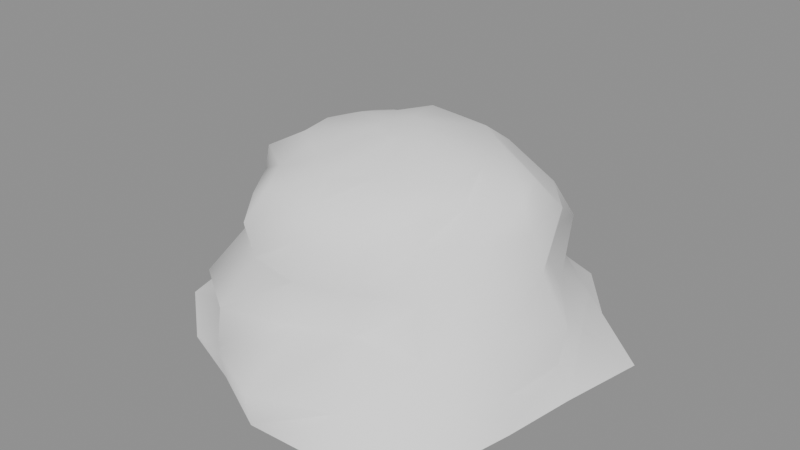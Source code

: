 # Source: karst_peak.blend  (saved by Blender 5.2.45; exported with 4.5.12 LTS)
import bpy
from mathutils import Matrix  # noqa: F401  (used for matrix-valued properties, if any)

bpy.ops.wm.read_factory_settings(use_empty=True)
scene = bpy.context.scene
scene.name = 'Scene'

# ---- materials (node trees are filled in below, after node groups)
mat_vk_vcol = bpy.data.materials.new('VK_vcol')
mat_vk_vcol.diffuse_color = (1.0, 1.0, 1.0, 1.0)

# ---- material node trees
mat_vk_vcol.use_nodes = True; mat_vk_vcol.node_tree.nodes.clear()
_N = mat_vk_vcol.node_tree.nodes; _L = mat_vk_vcol.node_tree.links
n0 = _N.new('ShaderNodeBsdfPrincipled'); n0.name = 'Principled BSDF'; n0.location = (-200, 100)
n0.inputs[0].default_value = (1.0, 1.0, 1.0, 1.0)
n0.inputs[2].default_value = 0.9
n0.inputs[10].default_value = 0.005
n1 = _N.new('ShaderNodeOutputMaterial'); n1.name = 'Material Output'; n1.location = (200, 100)
_L.new(n0.outputs[0], n1.inputs[0])
n1.is_active_output = True

# ---- meshes
me_karst = bpy.data.meshes.new('Karst')
me_karst.from_pydata([(0.9025, 0.0, 0.0), (0.9864, 0.4086, 0.0), (0.6721, 0.6721, 0.0), (0.4123, 0.9953, 0.0), (6.521e-17, 1.065, 0.0), (-0.3846, 0.9286, 0.0), (-0.7076, 0.7076, 0.0), (-0.7957, 0.3296, 0.0), (-1.09, 1.335e-16, 0.0), (-0.9886, -0.4095, 0.0), (-0.6713, -0.6713, 0.0), (-0.3326, -0.803, 0.0), (-1.779e-16, -0.9682, 0.0), (0.3948, -0.9531, 0.0), (0.758, -0.758, 0.0), (0.8457, -0.3503, 0.0), (0.8393, 0.0, 0.15), (0.7634, 0.3162, 0.15), (0.6117, 0.6117, 0.15), (0.3102, 0.7489, 0.15), (5.968e-17, 0.9747, 0.15), (-0.3146, 0.7594, 0.15), (-0.6345, 0.6345, 0.15), (-0.7214, 0.2988, 0.15), (-0.9468, 1.16e-16, 0.15), (-0.7313, -0.3029, 0.15), (-0.552, -0.552, 0.15), (-0.3422, -0.8262, 0.15), (-1.81e-16, -0.9854, 0.15), (0.3505, -0.8462, 0.15), (0.6686, -0.6686, 0.15), (0.8084, -0.3349, 0.15), (0.8689, 0.0, 0.35), (0.6592, 0.2731, 0.35), (0.4719, 0.4719, 0.35), (0.3007, 0.726, 0.35), (4.713e-17, 0.7697, 0.35), (-0.2697, 0.651, 0.35), (-0.4806, 0.4806, 0.35), (-0.728, 0.3016, 0.35), (-0.7144, 8.748e-17, 0.35), (-0.6399, -0.2651, 0.35), (-0.6146, -0.6146, 0.35), (-0.3324, -0.8024, 0.35), (-1.278e-16, -0.6958, 0.35), (0.2545, -0.6143, 0.35), (0.5786, -0.5786, 0.35), (0.7044, -0.2918, 0.35), (0.736, 0.0, 0.55), (0.5582, 0.2312, 0.55), (0.544, 0.544, 0.55), (0.2809, 0.6781, 0.55), (4.669e-17, 0.7625, 0.55), (-0.2309, 0.5575, 0.55), (-0.4917, 0.4917, 0.55), (-0.6961, 0.2883, 0.55), (-0.6041, 7.398e-17, 0.55), (-0.6673, -0.2764, 0.55), (-0.4928, -0.4928, 0.55), (-0.2684, -0.6479, 0.55), (-1.283e-16, -0.6986, 0.55), (0.2572, -0.621, 0.55), (0.5246, -0.5246, 0.55), (0.6267, -0.2596, 0.55), (0.6709, 0.0, 0.72), (0.6468, 0.2679, 0.72), (0.4726, 0.4726, 0.72), (0.2339, 0.5647, 0.72), (4.403e-17, 0.7191, 0.72), (-0.2817, 0.6802, 0.72), (-0.4271, 0.4271, 0.72), (-0.5491, 0.2275, 0.72), (-0.6136, 7.515e-17, 0.72), (-0.6012, -0.249, 0.72), (-0.4603, -0.4603, 0.72), (-0.2825, -0.6819, 0.72), (-1.259e-16, -0.6852, 0.72), (0.254, -0.6133, 0.72), (0.4231, -0.4231, 0.72), (0.5979, -0.2477, 0.72), (0.6307, 0.0, 0.84), (0.5352, 0.2217, 0.84), (0.3509, 0.3509, 0.84), (0.2062, 0.4979, 0.84), (3.057e-17, 0.4993, 0.84), (-0.2209, 0.5333, 0.84), (-0.4506, 0.4506, 0.84), (-0.5781, 0.2395, 0.84), (-0.498, 6.099e-17, 0.84), (-0.5806, -0.2405, 0.84), (-0.3785, -0.3785, 0.84), (-0.2438, -0.5886, 0.84), (-1.013e-16, -0.5515, 0.84), (0.2327, -0.5618, 0.84), (0.4065, -0.4065, 0.84), (0.4787, -0.1983, 0.84), (0.4141, 0.0, 0.93), (0.4207, 0.1743, 0.93), (0.2877, 0.2877, 0.93), (0.1591, 0.384, 0.93), (2.488e-17, 0.4063, 0.93), (-0.1775, 0.4285, 0.93), (-0.2678, 0.2678, 0.93), (-0.3792, 0.1571, 0.93), (-0.4456, 5.457e-17, 0.93), (-0.4174, -0.1729, 0.93), (-0.2826, -0.2826, 0.93), (-0.1496, -0.3611, 0.93), (-8.394e-17, -0.457, 0.93), (0.1448, -0.3495, 0.93), (0.3253, -0.3253, 0.93), (0.4246, -0.1759, 0.93), (0.1021, 0.0, 1.0), (0.1019, 0.04222, 1.0), (0.0765, 0.0765, 1.0), (0.04215, 0.1018, 1.0), (7.478e-18, 0.1221, 1.0), (-0.04863, 0.1174, 1.0), (-0.08293, 0.08293, 1.0), (-0.09832, 0.04073, 1.0), (-0.1039, 1.273e-17, 1.0), (-0.1024, -0.04241, 1.0), (-0.07926, -0.07926, 1.0), (-0.04076, -0.0984, 1.0), (-1.957e-17, -0.1065, 1.0), (0.04625, -0.1116, 1.0), (0.08207, -0.08207, 1.0), (0.1136, -0.04706, 1.0)], [], [(0, 1, 17, 16), (1, 2, 18, 17), (2, 3, 19, 18), (3, 4, 20, 19), (4, 5, 21, 20), (5, 6, 22, 21), (6, 7, 23, 22), (7, 8, 24, 23), (8, 9, 25, 24), (9, 10, 26, 25), (10, 11, 27, 26), (11, 12, 28, 27), (12, 13, 29, 28), (13, 14, 30, 29), (14, 15, 31, 30), (15, 0, 16, 31), (16, 17, 33, 32), (17, 18, 34, 33), (18, 19, 35, 34), (19, 20, 36, 35), (20, 21, 37, 36), (21, 22, 38, 37), (22, 23, 39, 38), (23, 24, 40, 39), (24, 25, 41, 40), (25, 26, 42, 41), (26, 27, 43, 42), (27, 28, 44, 43), (28, 29, 45, 44), (29, 30, 46, 45), (30, 31, 47, 46), (31, 16, 32, 47), (32, 33, 49, 48), (33, 34, 50, 49), (34, 35, 51, 50), (35, 36, 52, 51), (36, 37, 53, 52), (37, 38, 54, 53), (38, 39, 55, 54), (39, 40, 56, 55), (40, 41, 57, 56), (41, 42, 58, 57), (42, 43, 59, 58), (43, 44, 60, 59), (44, 45, 61, 60), (45, 46, 62, 61), (46, 47, 63, 62), (47, 32, 48, 63), (48, 49, 65, 64), (49, 50, 66, 65), (50, 51, 67, 66), (51, 52, 68, 67), (52, 53, 69, 68), (53, 54, 70, 69), (54, 55, 71, 70), (55, 56, 72, 71), (56, 57, 73, 72), (57, 58, 74, 73), (58, 59, 75, 74), (59, 60, 76, 75), (60, 61, 77, 76), (61, 62, 78, 77), (62, 63, 79, 78), (63, 48, 64, 79), (64, 65, 81, 80), (65, 66, 82, 81), (66, 67, 83, 82), (67, 68, 84, 83), (68, 69, 85, 84), (69, 70, 86, 85), (70, 71, 87, 86), (71, 72, 88, 87), (72, 73, 89, 88), (73, 74, 90, 89), (74, 75, 91, 90), (75, 76, 92, 91), (76, 77, 93, 92), (77, 78, 94, 93), (78, 79, 95, 94), (79, 64, 80, 95), (80, 81, 97, 96), (81, 82, 98, 97), (82, 83, 99, 98), (83, 84, 100, 99), (84, 85, 101, 100), (85, 86, 102, 101), (86, 87, 103, 102), (87, 88, 104, 103), (88, 89, 105, 104), (89, 90, 106, 105), (90, 91, 107, 106), (91, 92, 108, 107), (92, 93, 109, 108), (93, 94, 110, 109), (94, 95, 111, 110), (95, 80, 96, 111), (96, 97, 113, 112), (97, 98, 114, 113), (98, 99, 115, 114), (99, 100, 116, 115), (100, 101, 117, 116), (101, 102, 118, 117), (102, 103, 119, 118), (103, 104, 120, 119), (104, 105, 121, 120), (105, 106, 122, 121), (106, 107, 123, 122), (107, 108, 124, 123), (108, 109, 125, 124), (109, 110, 126, 125), (110, 111, 127, 126), (111, 96, 112, 127), (112, 113, 114, 115, 116, 117, 118, 119, 120, 121, 122, 123, 124, 125, 126, 127)])
me_karst.polygons.foreach_set('use_smooth', [True] * 113)
_k = set([(68, 69), (86, 87)])
me_karst.attributes.new('sharp_edge', 'BOOLEAN', 'EDGE').data.foreach_set('value', [ (min(e.vertices), max(e.vertices)) in _k for e in me_karst.edges])
_uv = me_karst.uv_layers.new(name='Float2')
_uv.uv.foreach_set('vector', [0.0, 0.0, 0.4086, 0.0, 0.3162, 0.15, 0.0, 0.15, 0.9864, 0.4086, 0.6721, 0.6721, 0.6117, 0.6117, 0.7634, 0.3162, 0.6721, 0.6721, 0.4123, 0.9953, 0.3102, 0.7489, 0.6117, 0.6117, 0.4123, 0.9953, 6.521e-17, 1.065, 5.968e-17, 0.9747, 0.3102, 0.7489, 6.521e-17, 0.0, -0.3846, 0.0, -0.3146, 0.15, 5.968e-17, 0.15, -0.3846, 0.9286, -0.7076, 0.7076, -0.6345, 0.6345, -0.3146, 0.7594, 0.7076, 0.0, 0.3296, 0.0, 0.2988, 0.15, 0.6345, 0.15, 0.3296, 0.0, 1.335e-16, 0.0, 1.16e-16, 0.15, 0.2988, 0.15, -1.09, 1.335e-16, -0.9886, -0.4095, -0.7313, -0.3029, -0.9468, 1.16e-16, -0.9886, -0.4095, -0.6713, -0.6713, -0.552, -0.552, -0.7313, -0.3029, -0.6713, 0.0, -0.3326, 0.0, -0.3422, 0.15, -0.552, 0.15, -0.3326, 0.0, -1.779e-16, 0.0, -1.81e-16, 0.15, -0.3422, 0.15, -1.779e-16, 0.0, 0.3948, 0.0, 0.3505, 0.15, -1.81e-16, 0.15, 0.3948, 0.0, 0.758, 0.0, 0.6686, 0.15, 0.3505, 0.15, -0.758, 0.0, -0.3503, 0.0, -0.3349, 0.15, -0.6686, 0.15, -0.3503, 0.0, 0.0, 0.0, 0.0, 0.15, -0.3349, 0.15, 0.0, 0.15, 0.3162, 0.15, 0.2731, 0.35, 0.0, 0.35, 0.3162, 0.15, 0.6117, 0.15, 0.4719, 0.35, 0.2731, 0.35, 0.6117, 0.15, 0.3102, 0.15, 0.3007, 0.35, 0.4719, 0.35, 0.3102, 0.15, 5.968e-17, 0.15, 4.713e-17, 0.35, 0.3007, 0.35, 5.968e-17, 0.15, -0.3146, 0.15, -0.2697, 0.35, 4.713e-17, 0.35, -0.3146, 0.15, -0.6345, 0.15, -0.4806, 0.35, -0.2697, 0.35, 0.6345, 0.15, 0.2988, 0.15, 0.3016, 0.35, 0.4806, 0.35, 0.2988, 0.15, 1.16e-16, 0.15, 8.748e-17, 0.35, 0.3016, 0.35, 1.16e-16, 0.15, -0.3029, 0.15, -0.2651, 0.35, 8.748e-17, 0.35, -0.3029, 0.15, -0.552, 0.15, -0.6146, 0.35, -0.2651, 0.35, -0.552, 0.15, -0.3422, 0.15, -0.3324, 0.35, -0.6146, 0.35, -0.3422, 0.15, -1.81e-16, 0.15, -1.278e-16, 0.35, -0.3324, 0.35, -1.81e-16, -0.9854, 0.3505, -0.8462, 0.2545, -0.6143, -1.278e-16, -0.6958, 0.3505, 0.15, 0.6686, 0.15, 0.5786, 0.35, 0.2545, 0.35, -0.6686, 0.15, -0.3349, 0.15, -0.2918, 0.35, -0.5786, 0.35, -0.3349, 0.15, 0.0, 0.15, 0.0, 0.35, -0.2918, 0.35, 0.0, 0.35, 0.2731, 0.35, 0.2312, 0.55, 0.0, 0.55, 0.2731, 0.35, 0.4719, 0.35, 0.544, 0.55, 0.2312, 0.55, 0.4719, 0.35, 0.3007, 0.35, 0.2809, 0.55, 0.544, 0.55, 0.3007, 0.35, 4.713e-17, 0.35, 4.669e-17, 0.55, 0.2809, 0.55, 4.713e-17, 0.35, -0.2697, 0.35, -0.2309, 0.55, 4.669e-17, 0.55, -0.2697, 0.35, -0.4806, 0.35, -0.4917, 0.55, -0.2309, 0.55, -0.4806, 0.35, -0.728, 0.35, -0.6961, 0.55, -0.4917, 0.55, 0.3016, 0.35, 8.748e-17, 0.35, 7.398e-17, 0.55, 0.2883, 0.55, 8.748e-17, 0.35, -0.2651, 0.35, -0.2764, 0.55, 7.398e-17, 0.55, -0.2651, 0.35, -0.6146, 0.35, -0.4928, 0.55, -0.2764, 0.55, -0.6146, -0.6146, -0.3324, -0.8024, -0.2684, -0.6479, -0.4928, -0.4928, -0.3324, 0.35, -1.278e-16, 0.35, -1.283e-16, 0.55, -0.2684, 0.55, -1.278e-16, 0.35, 0.2545, 0.35, 0.2572, 0.55, -1.283e-16, 0.55, 0.2545, 0.35, 0.5786, 0.35, 0.5246, 0.55, 0.2572, 0.55, -0.5786, 0.35, -0.2918, 0.35, -0.2596, 0.55, -0.5246, 0.55, -0.2918, 0.35, 0.0, 0.35, 0.0, 0.55, -0.2596, 0.55, 0.0, 0.55, 0.2312, 0.55, 0.2679, 0.72, 0.0, 0.72, 0.2312, 0.55, 0.544, 0.55, 0.4726, 0.72, 0.2679, 0.72, 0.544, 0.55, 0.2809, 0.55, 0.2339, 0.72, 0.4726, 0.72, 0.2809, 0.55, 4.669e-17, 0.55, 4.403e-17, 0.72, 0.2339, 0.72, 4.669e-17, 0.55, -0.2309, 0.55, -0.2817, 0.72, 4.403e-17, 0.72, -0.2309, 0.55, -0.4917, 0.55, -0.4271, 0.72, -0.2817, 0.72, 0.4917, 0.55, 0.2883, 0.55, 0.2275, 0.72, 0.4271, 0.72, 0.2883, 0.55, 7.398e-17, 0.55, 7.515e-17, 0.72, 0.2275, 0.72, 7.398e-17, 0.55, -0.2764, 0.55, -0.249, 0.72, 7.515e-17, 0.72, -0.2764, 0.55, -0.4928, 0.55, -0.4603, 0.72, -0.249, 0.72, -0.4928, 0.55, -0.2684, 0.55, -0.2825, 0.72, -0.4603, 0.72, -0.2684, 0.55, -1.283e-16, 0.55, -1.259e-16, 0.72, -0.2825, 0.72, -1.283e-16, 0.55, 0.2572, 0.55, 0.254, 0.72, -1.259e-16, 0.72, 0.2572, 0.55, 0.5246, 0.55, 0.4231, 0.72, 0.254, 0.72, -0.5246, 0.55, -0.2596, 0.55, -0.2477, 0.72, -0.4231, 0.72, -0.2596, 0.55, 0.0, 0.55, 0.0, 0.72, -0.2477, 0.72, 0.0, 0.72, 0.2679, 0.72, 0.2217, 0.84, 0.0, 0.84, 0.6468, 0.2679, 0.4726, 0.4726, 0.3509, 0.3509, 0.5352, 0.2217, 0.4726, 0.4726, 0.2339, 0.5647, 0.2062, 0.4979, 0.3509, 0.3509, 0.2339, 0.5647, 4.403e-17, 0.7191, 3.057e-17, 0.4993, 0.2062, 0.4979, 4.403e-17, 0.7191, -0.2817, 0.6802, -0.2209, 0.5333, 3.057e-17, 0.4993, -0.2817, 0.72, -0.4271, 0.72, -0.4506, 0.84, -0.2209, 0.84, 0.4271, 0.72, 0.2275, 0.72, 0.2395, 0.84, 0.4506, 0.84, 0.2275, 0.72, 7.515e-17, 0.72, 6.099e-17, 0.84, 0.2395, 0.84, 7.515e-17, 0.72, -0.249, 0.72, -0.2405, 0.84, 6.099e-17, 0.84, -0.249, 0.72, -0.4603, 0.72, -0.3785, 0.84, -0.2405, 0.84, -0.4603, -0.4603, -0.2825, -0.6819, -0.2438, -0.5886, -0.3785, -0.3785, -0.2825, 0.72, -1.259e-16, 0.72, -1.013e-16, 0.84, -0.2438, 0.84, -1.259e-16, 0.72, 0.254, 0.72, 0.2327, 0.84, -1.013e-16, 0.84, -0.6133, 0.72, -0.4231, 0.72, -0.4065, 0.84, -0.5618, 0.84, -0.4231, 0.72, -0.2477, 0.72, -0.1983, 0.84, -0.4065, 0.84, -0.2477, 0.72, 0.0, 0.72, 0.0, 0.84, -0.1983, 0.84, 0.6307, 0.0, 0.5352, 0.2217, 0.4207, 0.1743, 0.4141, 0.0, 0.5352, 0.2217, 0.3509, 0.3509, 0.2877, 0.2877, 0.4207, 0.1743, 0.3509, 0.3509, 0.2062, 0.4979, 0.1591, 0.384, 0.2877, 0.2877, 0.2062, 0.4979, 3.057e-17, 0.4993, 2.488e-17, 0.4063, 0.1591, 0.384, 3.057e-17, 0.4993, -0.2209, 0.5333, -0.1775, 0.4285, 2.488e-17, 0.4063, -0.2209, 0.5333, -0.4506, 0.4506, -0.2678, 0.2678, -0.1775, 0.4285, -0.4506, 0.4506, -0.5781, 0.2395, -0.3792, 0.1571, -0.2678, 0.2678, -0.5781, 0.2395, -0.498, 6.099e-17, -0.4456, 5.457e-17, -0.3792, 0.1571, -0.498, 6.099e-17, -0.5806, -0.2405, -0.4174, -0.1729, -0.4456, 5.457e-17, -0.5806, -0.2405, -0.3785, -0.3785, -0.2826, -0.2826, -0.4174, -0.1729, -0.3785, -0.3785, -0.2438, -0.5886, -0.1496, -0.3611, -0.2826, -0.2826, -0.2438, -0.5886, -1.013e-16, -0.5515, -8.394e-17, -0.457, -0.1496, -0.3611, -1.013e-16, -0.5515, 0.2327, -0.5618, 0.1448, -0.3495, -8.394e-17, -0.457, 0.2327, -0.5618, 0.4065, -0.4065, 0.3253, -0.3253, 0.1448, -0.3495, 0.4065, -0.4065, 0.4787, -0.1983, 0.4246, -0.1759, 0.3253, -0.3253, 0.4787, -0.1983, 0.6307, 0.0, 0.4141, 0.0, 0.4246, -0.1759, 0.4141, 0.0, 0.4207, 0.1743, 0.1019, 0.04222, 0.1021, 0.0, 0.4207, 0.1743, 0.2877, 0.2877, 0.0765, 0.0765, 0.1019, 0.04222, 0.2877, 0.2877, 0.1591, 0.384, 0.04215, 0.1018, 0.0765, 0.0765, 0.1591, 0.384, 2.488e-17, 0.4063, 7.478e-18, 0.1221, 0.04215, 0.1018, 2.488e-17, 0.4063, -0.1775, 0.4285, -0.04863, 0.1174, 7.478e-18, 0.1221, -0.1775, 0.4285, -0.2678, 0.2678, -0.08293, 0.08293, -0.04863, 0.1174, -0.2678, 0.2678, -0.3792, 0.1571, -0.09832, 0.04073, -0.08293, 0.08293, -0.3792, 0.1571, -0.4456, 5.457e-17, -0.1039, 1.273e-17, -0.09832, 0.04073, -0.4456, 5.457e-17, -0.4174, -0.1729, -0.1024, -0.04241, -0.1039, 1.273e-17, -0.4174, -0.1729, -0.2826, -0.2826, -0.07926, -0.07926, -0.1024, -0.04241, -0.2826, -0.2826, -0.1496, -0.3611, -0.04076, -0.0984, -0.07926, -0.07926, -0.1496, -0.3611, -8.394e-17, -0.457, -1.957e-17, -0.1065, -0.04076, -0.0984, -8.394e-17, -0.457, 0.1448, -0.3495, 0.04625, -0.1116, -1.957e-17, -0.1065, 0.1448, -0.3495, 0.3253, -0.3253, 0.08207, -0.08207, 0.04625, -0.1116, 0.3253, -0.3253, 0.4246, -0.1759, 0.1136, -0.04706, 0.08207, -0.08207, 0.4246, -0.1759, 0.4141, 0.0, 0.1021, 0.0, 0.1136, -0.04706, 0.1021, 0.0, 0.1019, 0.04222, 0.0765, 0.0765, 0.04215, 0.1018, 7.478e-18, 0.1221, -0.04863, 0.1174, -0.08293, 0.08293, -0.09832, 0.04073, -0.1039, 1.273e-17, -0.1024, -0.04241, -0.07926, -0.07926, -0.04076, -0.0984, -1.957e-17, -0.1065, 0.04625, -0.1116, 0.08207, -0.08207, 0.1136, -0.04706])
_ca = me_karst.color_attributes.new('Color', 'FLOAT_COLOR', 'CORNER')
_ca.data.foreach_set('color', [0.498, 0.5176, 0.4627, 1.0, 0.498, 0.5176, 0.4627, 1.0, 0.5514, 0.5593, 0.4959, 1.0, 0.5557, 0.5627, 0.4986, 1.0, 0.498, 0.5176, 0.4627, 1.0, 0.498, 0.5176, 0.4627, 1.0, 0.5467, 0.5556, 0.4929, 1.0, 0.5514, 0.5593, 0.4959, 1.0, 0.498, 0.5176, 0.4627, 1.0, 0.498, 0.5176, 0.4627, 1.0, 0.5559, 0.5628, 0.4987, 1.0, 0.5467, 0.5556, 0.4929, 1.0, 0.498, 0.5176, 0.4627, 1.0, 0.498, 0.5176, 0.4627, 1.0, 0.5527, 0.5603, 0.4967, 1.0, 0.5559, 0.5628, 0.4987, 1.0, 0.498, 0.5176, 0.4627, 1.0, 0.498, 0.5176, 0.4627, 1.0, 0.5533, 0.5608, 0.4971, 1.0, 0.5527, 0.5603, 0.4967, 1.0, 0.498, 0.5176, 0.4627, 1.0, 0.498, 0.5176, 0.4627, 1.0, 0.5425, 0.5523, 0.4903, 1.0, 0.5533, 0.5608, 0.4971, 1.0, 0.498, 0.5176, 0.4627, 1.0, 0.498, 0.5176, 0.4627, 1.0, 0.5556, 0.5626, 0.4986, 1.0, 0.5425, 0.5523, 0.4903, 1.0, 0.498, 0.5176, 0.4627, 1.0, 0.498, 0.5176, 0.4627, 1.0, 0.5437, 0.5532, 0.491, 1.0, 0.5556, 0.5626, 0.4986, 1.0, 0.498, 0.5176, 0.4627, 1.0, 0.498, 0.5176, 0.4627, 1.0, 0.5446, 0.5539, 0.4916, 1.0, 0.5437, 0.5532, 0.491, 1.0, 0.498, 0.5176, 0.4627, 1.0, 0.498, 0.5176, 0.4627, 1.0, 0.5453, 0.5545, 0.492, 1.0, 0.5446, 0.5539, 0.4916, 1.0, 0.498, 0.5176, 0.4627, 1.0, 0.498, 0.5176, 0.4627, 1.0, 0.5455, 0.5546, 0.4922, 1.0, 0.5453, 0.5545, 0.492, 1.0, 0.498, 0.5176, 0.4627, 1.0, 0.498, 0.5176, 0.4627, 1.0, 0.5452, 0.5544, 0.492, 1.0, 0.5455, 0.5546, 0.4922, 1.0, 0.498, 0.5176, 0.4627, 1.0, 0.498, 0.5176, 0.4627, 1.0, 0.5466, 0.5555, 0.4929, 1.0, 0.5452, 0.5544, 0.492, 1.0, 0.498, 0.5176, 0.4627, 1.0, 0.498, 0.5176, 0.4627, 1.0, 0.5558, 0.5628, 0.4987, 1.0, 0.5466, 0.5555, 0.4929, 1.0, 0.498, 0.5176, 0.4627, 1.0, 0.498, 0.5176, 0.4627, 1.0, 0.5424, 0.5522, 0.4902, 1.0, 0.5558, 0.5628, 0.4987, 1.0, 0.498, 0.5176, 0.4627, 1.0, 0.498, 0.5176, 0.4627, 1.0, 0.5557, 0.5627, 0.4986, 1.0, 0.5424, 0.5522, 0.4902, 1.0, 0.5557, 0.5627, 0.4986, 1.0, 0.5514, 0.5593, 0.4959, 1.0, 0.6229, 0.6168, 0.5423, 1.0, 0.6229, 0.6168, 0.5423, 1.0, 0.5514, 0.5593, 0.4959, 1.0, 0.5467, 0.5556, 0.4929, 1.0, 0.6223, 0.6163, 0.5419, 1.0, 0.6229, 0.6168, 0.5423, 1.0, 0.5467, 0.5556, 0.4929, 1.0, 0.5559, 0.5628, 0.4987, 1.0, 0.6229, 0.6168, 0.5423, 1.0, 0.6223, 0.6163, 0.5419, 1.0, 0.5559, 0.5628, 0.4987, 1.0, 0.5527, 0.5603, 0.4967, 1.0, 0.598, 0.5966, 0.5259, 1.0, 0.6229, 0.6168, 0.5423, 1.0, 0.5527, 0.5603, 0.4967, 1.0, 0.5533, 0.5608, 0.4971, 1.0, 0.6208, 0.6151, 0.5409, 1.0, 0.598, 0.5966, 0.5259, 1.0, 0.5533, 0.5608, 0.4971, 1.0, 0.5425, 0.5523, 0.4903, 1.0, 0.5974, 0.5961, 0.5255, 1.0, 0.6208, 0.6151, 0.5409, 1.0, 0.5425, 0.5523, 0.4903, 1.0, 0.5556, 0.5626, 0.4986, 1.0, 0.6224, 0.6164, 0.542, 1.0, 0.5974, 0.5961, 0.5255, 1.0, 0.5556, 0.5626, 0.4986, 1.0, 0.5437, 0.5532, 0.491, 1.0, 0.607, 0.6039, 0.5318, 1.0, 0.6224, 0.6164, 0.542, 1.0, 0.5437, 0.5532, 0.491, 1.0, 0.5446, 0.5539, 0.4916, 1.0, 0.5952, 0.5943, 0.5241, 1.0, 0.607, 0.6039, 0.5318, 1.0, 0.5446, 0.5539, 0.4916, 1.0, 0.5453, 0.5545, 0.492, 1.0, 0.6146, 0.6101, 0.5368, 1.0, 0.5952, 0.5943, 0.5241, 1.0, 0.5453, 0.5545, 0.492, 1.0, 0.5455, 0.5546, 0.4922, 1.0, 0.5987, 0.5972, 0.5264, 1.0, 0.6146, 0.6101, 0.5368, 1.0, 0.5455, 0.5546, 0.4922, 1.0, 0.5452, 0.5544, 0.492, 1.0, 0.6228, 0.6167, 0.5422, 1.0, 0.5987, 0.5972, 0.5264, 1.0, 0.5452, 0.5544, 0.492, 1.0, 0.5466, 0.5555, 0.4929, 1.0, 0.5962, 0.5951, 0.5247, 1.0, 0.6228, 0.6167, 0.5422, 1.0, 0.5466, 0.5555, 0.4929, 1.0, 0.5558, 0.5628, 0.4987, 1.0, 0.6218, 0.6159, 0.5415, 1.0, 0.5962, 0.5951, 0.5247, 1.0, 0.5558, 0.5628, 0.4987, 1.0, 0.5424, 0.5522, 0.4902, 1.0, 0.596, 0.595, 0.5246, 1.0, 0.6218, 0.6159, 0.5415, 1.0, 0.5424, 0.5522, 0.4902, 1.0, 0.5557, 0.5627, 0.4986, 1.0, 0.6229, 0.6168, 0.5423, 1.0, 0.596, 0.595, 0.5246, 1.0, 0.6229, 0.6168, 0.5423, 1.0, 0.6229, 0.6168, 0.5423, 1.0, 0.6692, 0.6549, 0.5732, 1.0, 0.6688, 0.6546, 0.573, 1.0, 0.6229, 0.6168, 0.5423, 1.0, 0.6223, 0.6163, 0.5419, 1.0, 0.2431, 0.4784, 0.298, 1.0, 0.6692, 0.6549, 0.5732, 1.0, 0.6223, 0.6163, 0.5419, 1.0, 0.6229, 0.6168, 0.5423, 1.0, 0.6786, 0.6627, 0.5796, 1.0, 0.2431, 0.4784, 0.298, 1.0, 0.6229, 0.6168, 0.5423, 1.0, 0.598, 0.5966, 0.5259, 1.0, 0.6459, 0.6357, 0.5576, 1.0, 0.6786, 0.6627, 0.5796, 1.0, 0.598, 0.5966, 0.5259, 1.0, 0.6208, 0.6151, 0.5409, 1.0, 0.6811, 0.6648, 0.5813, 1.0, 0.6459, 0.6357, 0.5576, 1.0, 0.6208, 0.6151, 0.5409, 1.0, 0.5974, 0.5961, 0.5255, 1.0, 0.6455, 0.6353, 0.5573, 1.0, 0.6811, 0.6648, 0.5813, 1.0, 0.5974, 0.5961, 0.5255, 1.0, 0.6224, 0.6164, 0.542, 1.0, 0.6797, 0.6636, 0.5804, 1.0, 0.6455, 0.6353, 0.5573, 1.0, 0.6224, 0.6164, 0.542, 1.0, 0.607, 0.6039, 0.5318, 1.0, 0.6769, 0.6613, 0.5785, 1.0, 0.6797, 0.6636, 0.5804, 1.0, 0.607, 0.6039, 0.5318, 1.0, 0.5952, 0.5943, 0.5241, 1.0, 0.6421, 0.6326, 0.5551, 1.0, 0.6769, 0.6613, 0.5785, 1.0, 0.5952, 0.5943, 0.5241, 1.0, 0.6146, 0.6101, 0.5368, 1.0, 0.6421, 0.6325, 0.555, 1.0, 0.6421, 0.6326, 0.5551, 1.0, 0.6146, 0.6101, 0.5368, 1.0, 0.5987, 0.5972, 0.5264, 1.0, 0.6498, 0.6389, 0.5602, 1.0, 0.6421, 0.6325, 0.555, 1.0, 0.5987, 0.5972, 0.5264, 1.0, 0.6228, 0.6167, 0.5422, 1.0, 0.6814, 0.6651, 0.5815, 1.0, 0.6498, 0.6389, 0.5602, 1.0, 0.6228, 0.6167, 0.5422, 1.0, 0.5962, 0.5951, 0.5247, 1.0, 0.6442, 0.6343, 0.5564, 1.0, 0.6814, 0.6651, 0.5815, 1.0, 0.5962, 0.5951, 0.5247, 1.0, 0.6218, 0.6159, 0.5415, 1.0, 0.6792, 0.6632, 0.58, 1.0, 0.6442, 0.6343, 0.5564, 1.0, 0.6218, 0.6159, 0.5415, 1.0, 0.596, 0.595, 0.5246, 1.0, 0.6496, 0.6387, 0.5601, 1.0, 0.6792, 0.6632, 0.58, 1.0, 0.596, 0.595, 0.5246, 1.0, 0.6229, 0.6168, 0.5423, 1.0, 0.6688, 0.6546, 0.573, 1.0, 0.6496, 0.6387, 0.5601, 1.0, 0.6688, 0.6546, 0.573, 1.0, 0.6692, 0.6549, 0.5732, 1.0, 0.316, 0.5377, 0.3157, 1.0, 0.316, 0.5377, 0.3157, 1.0, 0.6692, 0.6549, 0.5732, 1.0, 0.2431, 0.4784, 0.298, 1.0, 0.316, 0.5377, 0.3157, 1.0, 0.316, 0.5377, 0.3157, 1.0, 0.2431, 0.4784, 0.298, 1.0, 0.6786, 0.6627, 0.5796, 1.0, 0.316, 0.5377, 0.3157, 1.0, 0.316, 0.5377, 0.3157, 1.0, 0.6786, 0.6627, 0.5796, 1.0, 0.6459, 0.6357, 0.5576, 1.0, 0.316, 0.5377, 0.3157, 1.0, 0.316, 0.5377, 0.3157, 1.0, 0.6459, 0.6357, 0.5576, 1.0, 0.6811, 0.6648, 0.5813, 1.0, 0.316, 0.5377, 0.3157, 1.0, 0.316, 0.5377, 0.3157, 1.0, 0.6811, 0.6648, 0.5813, 1.0, 0.6455, 0.6353, 0.5573, 1.0, 0.316, 0.5377, 0.3157, 1.0, 0.316, 0.5377, 0.3157, 1.0, 0.6455, 0.6353, 0.5573, 1.0, 0.6797, 0.6636, 0.5804, 1.0, 0.316, 0.5377, 0.3157, 1.0, 0.316, 0.5377, 0.3157, 1.0, 0.6797, 0.6636, 0.5804, 1.0, 0.6769, 0.6613, 0.5785, 1.0, 0.316, 0.5377, 0.3157, 1.0, 0.316, 0.5377, 0.3157, 1.0, 0.6769, 0.6613, 0.5785, 1.0, 0.6421, 0.6326, 0.5551, 1.0, 0.316, 0.5377, 0.3157, 1.0, 0.316, 0.5377, 0.3157, 1.0, 0.6421, 0.6326, 0.5551, 1.0, 0.6421, 0.6325, 0.555, 1.0, 0.316, 0.5377, 0.3157, 1.0, 0.316, 0.5377, 0.3157, 1.0, 0.6421, 0.6325, 0.555, 1.0, 0.6498, 0.6389, 0.5602, 1.0, 0.316, 0.5377, 0.3157, 1.0, 0.316, 0.5377, 0.3157, 1.0, 0.6498, 0.6389, 0.5602, 1.0, 0.6814, 0.6651, 0.5815, 1.0, 0.316, 0.5377, 0.3157, 1.0, 0.316, 0.5377, 0.3157, 1.0, 0.6814, 0.6651, 0.5815, 1.0, 0.6442, 0.6343, 0.5564, 1.0, 0.316, 0.5377, 0.3157, 1.0, 0.316, 0.5377, 0.3157, 1.0, 0.6442, 0.6343, 0.5564, 1.0, 0.6792, 0.6632, 0.58, 1.0, 0.316, 0.5377, 0.3157, 1.0, 0.316, 0.5377, 0.3157, 1.0, 0.6792, 0.6632, 0.58, 1.0, 0.6496, 0.6387, 0.5601, 1.0, 0.316, 0.5377, 0.3157, 1.0, 0.316, 0.5377, 0.3157, 1.0, 0.6496, 0.6387, 0.5601, 1.0, 0.6688, 0.6546, 0.573, 1.0, 0.316, 0.5377, 0.3157, 1.0, 0.316, 0.5377, 0.3157, 1.0, 0.316, 0.5377, 0.3157, 1.0, 0.316, 0.5377, 0.3157, 1.0, 0.3729, 0.5897, 0.3323, 1.0, 0.3729, 0.5897, 0.3323, 1.0, 0.316, 0.5377, 0.3157, 1.0, 0.316, 0.5377, 0.3157, 1.0, 0.3729, 0.5897, 0.3323, 1.0, 0.3729, 0.5897, 0.3323, 1.0, 0.316, 0.5377, 0.3157, 1.0, 0.316, 0.5377, 0.3157, 1.0, 0.3729, 0.5897, 0.3323, 1.0, 0.3729, 0.5897, 0.3323, 1.0, 0.316, 0.5377, 0.3157, 1.0, 0.316, 0.5377, 0.3157, 1.0, 0.3729, 0.5897, 0.3323, 1.0, 0.3729, 0.5897, 0.3323, 1.0, 0.316, 0.5377, 0.3157, 1.0, 0.316, 0.5377, 0.3157, 1.0, 0.3729, 0.5897, 0.3323, 1.0, 0.3729, 0.5897, 0.3323, 1.0, 0.316, 0.5377, 0.3157, 1.0, 0.316, 0.5377, 0.3157, 1.0, 0.3729, 0.5897, 0.3323, 1.0, 0.3729, 0.5897, 0.3323, 1.0, 0.316, 0.5377, 0.3157, 1.0, 0.316, 0.5377, 0.3157, 1.0, 0.3729, 0.5897, 0.3323, 1.0, 0.3729, 0.5897, 0.3323, 1.0, 0.316, 0.5377, 0.3157, 1.0, 0.316, 0.5377, 0.3157, 1.0, 0.3729, 0.5897, 0.3323, 1.0, 0.3729, 0.5897, 0.3323, 1.0, 0.316, 0.5377, 0.3157, 1.0, 0.316, 0.5377, 0.3157, 1.0, 0.3729, 0.5897, 0.3323, 1.0, 0.3729, 0.5897, 0.3323, 1.0, 0.316, 0.5377, 0.3157, 1.0, 0.316, 0.5377, 0.3157, 1.0, 0.3729, 0.5897, 0.3323, 1.0, 0.3729, 0.5897, 0.3323, 1.0, 0.316, 0.5377, 0.3157, 1.0, 0.316, 0.5377, 0.3157, 1.0, 0.3729, 0.5897, 0.3323, 1.0, 0.3729, 0.5897, 0.3323, 1.0, 0.316, 0.5377, 0.3157, 1.0, 0.316, 0.5377, 0.3157, 1.0, 0.3729, 0.5897, 0.3323, 1.0, 0.3729, 0.5897, 0.3323, 1.0, 0.316, 0.5377, 0.3157, 1.0, 0.316, 0.5377, 0.3157, 1.0, 0.3729, 0.5897, 0.3323, 1.0, 0.3729, 0.5897, 0.3323, 1.0, 0.316, 0.5377, 0.3157, 1.0, 0.316, 0.5377, 0.3157, 1.0, 0.3729, 0.5897, 0.3323, 1.0, 0.3729, 0.5897, 0.3323, 1.0, 0.316, 0.5377, 0.3157, 1.0, 0.316, 0.5377, 0.3157, 1.0, 0.3729, 0.5897, 0.3323, 1.0, 0.3729, 0.5897, 0.3323, 1.0, 0.316, 0.5377, 0.3157, 1.0, 0.316, 0.5377, 0.3157, 1.0, 0.3729, 0.5897, 0.3323, 1.0, 0.3729, 0.5897, 0.3323, 1.0, 0.3729, 0.5897, 0.3323, 1.0, 0.3729, 0.5897, 0.3323, 1.0, 0.4094, 0.6251, 0.3441, 1.0, 0.4094, 0.6251, 0.3441, 1.0, 0.3729, 0.5897, 0.3323, 1.0, 0.3729, 0.5897, 0.3323, 1.0, 0.4094, 0.6251, 0.3441, 1.0, 0.4094, 0.6251, 0.3441, 1.0, 0.3729, 0.5897, 0.3323, 1.0, 0.3729, 0.5897, 0.3323, 1.0, 0.4094, 0.6251, 0.3441, 1.0, 0.4094, 0.6251, 0.3441, 1.0, 0.3729, 0.5897, 0.3323, 1.0, 0.3729, 0.5897, 0.3323, 1.0, 0.4094, 0.6251, 0.3441, 1.0, 0.4094, 0.6251, 0.3441, 1.0, 0.3729, 0.5897, 0.3323, 1.0, 0.3729, 0.5897, 0.3323, 1.0, 0.4094, 0.6251, 0.3441, 1.0, 0.4094, 0.6251, 0.3441, 1.0, 0.3729, 0.5897, 0.3323, 1.0, 0.3729, 0.5897, 0.3323, 1.0, 0.4094, 0.6251, 0.3441, 1.0, 0.4094, 0.6251, 0.3441, 1.0, 0.3729, 0.5897, 0.3323, 1.0, 0.3729, 0.5897, 0.3323, 1.0, 0.4094, 0.6251, 0.3441, 1.0, 0.4094, 0.6251, 0.3441, 1.0, 0.3729, 0.5897, 0.3323, 1.0, 0.3729, 0.5897, 0.3323, 1.0, 0.4094, 0.6251, 0.3441, 1.0, 0.4094, 0.6251, 0.3441, 1.0, 0.3729, 0.5897, 0.3323, 1.0, 0.3729, 0.5897, 0.3323, 1.0, 0.4094, 0.6251, 0.3441, 1.0, 0.4094, 0.6251, 0.3441, 1.0, 0.3729, 0.5897, 0.3323, 1.0, 0.3729, 0.5897, 0.3323, 1.0, 0.4094, 0.6251, 0.3441, 1.0, 0.4094, 0.6251, 0.3441, 1.0, 0.3729, 0.5897, 0.3323, 1.0, 0.3729, 0.5897, 0.3323, 1.0, 0.4094, 0.6251, 0.3441, 1.0, 0.4094, 0.6251, 0.3441, 1.0, 0.3729, 0.5897, 0.3323, 1.0, 0.3729, 0.5897, 0.3323, 1.0, 0.4094, 0.6251, 0.3441, 1.0, 0.4094, 0.6251, 0.3441, 1.0, 0.3729, 0.5897, 0.3323, 1.0, 0.3729, 0.5897, 0.3323, 1.0, 0.4094, 0.6251, 0.3441, 1.0, 0.4094, 0.6251, 0.3441, 1.0, 0.3729, 0.5897, 0.3323, 1.0, 0.3729, 0.5897, 0.3323, 1.0, 0.4094, 0.6251, 0.3441, 1.0, 0.4094, 0.6251, 0.3441, 1.0, 0.3729, 0.5897, 0.3323, 1.0, 0.3729, 0.5897, 0.3323, 1.0, 0.4094, 0.6251, 0.3441, 1.0, 0.4094, 0.6251, 0.3441, 1.0, 0.3729, 0.5897, 0.3323, 1.0, 0.3729, 0.5897, 0.3323, 1.0, 0.4094, 0.6251, 0.3441, 1.0, 0.4094, 0.6251, 0.3441, 1.0, 0.4094, 0.6251, 0.3441, 1.0, 0.4094, 0.6251, 0.3441, 1.0, 0.4353, 0.651, 0.3529, 1.0, 0.4353, 0.651, 0.3529, 1.0, 0.4094, 0.6251, 0.3441, 1.0, 0.4094, 0.6251, 0.3441, 1.0, 0.4353, 0.651, 0.3529, 1.0, 0.4353, 0.651, 0.3529, 1.0, 0.4094, 0.6251, 0.3441, 1.0, 0.4094, 0.6251, 0.3441, 1.0, 0.4353, 0.651, 0.3529, 1.0, 0.4353, 0.651, 0.3529, 1.0, 0.4094, 0.6251, 0.3441, 1.0, 0.4094, 0.6251, 0.3441, 1.0, 0.4353, 0.651, 0.3529, 1.0, 0.4353, 0.651, 0.3529, 1.0, 0.4094, 0.6251, 0.3441, 1.0, 0.4094, 0.6251, 0.3441, 1.0, 0.4353, 0.651, 0.3529, 1.0, 0.4353, 0.651, 0.3529, 1.0, 0.4094, 0.6251, 0.3441, 1.0, 0.4094, 0.6251, 0.3441, 1.0, 0.4353, 0.651, 0.3529, 1.0, 0.4353, 0.651, 0.3529, 1.0, 0.4094, 0.6251, 0.3441, 1.0, 0.4094, 0.6251, 0.3441, 1.0, 0.4353, 0.651, 0.3529, 1.0, 0.4353, 0.651, 0.3529, 1.0, 0.4094, 0.6251, 0.3441, 1.0, 0.4094, 0.6251, 0.3441, 1.0, 0.4353, 0.651, 0.3529, 1.0, 0.4353, 0.651, 0.3529, 1.0, 0.4094, 0.6251, 0.3441, 1.0, 0.4094, 0.6251, 0.3441, 1.0, 0.4353, 0.651, 0.3529, 1.0, 0.4353, 0.651, 0.3529, 1.0, 0.4094, 0.6251, 0.3441, 1.0, 0.4094, 0.6251, 0.3441, 1.0, 0.4353, 0.651, 0.3529, 1.0, 0.4353, 0.651, 0.3529, 1.0, 0.4094, 0.6251, 0.3441, 1.0, 0.4094, 0.6251, 0.3441, 1.0, 0.4353, 0.651, 0.3529, 1.0, 0.4353, 0.651, 0.3529, 1.0, 0.4094, 0.6251, 0.3441, 1.0, 0.4094, 0.6251, 0.3441, 1.0, 0.4353, 0.651, 0.3529, 1.0, 0.4353, 0.651, 0.3529, 1.0, 0.4094, 0.6251, 0.3441, 1.0, 0.4094, 0.6251, 0.3441, 1.0, 0.4353, 0.651, 0.3529, 1.0, 0.4353, 0.651, 0.3529, 1.0, 0.4094, 0.6251, 0.3441, 1.0, 0.4094, 0.6251, 0.3441, 1.0, 0.4353, 0.651, 0.3529, 1.0, 0.4353, 0.651, 0.3529, 1.0, 0.4094, 0.6251, 0.3441, 1.0, 0.4094, 0.6251, 0.3441, 1.0, 0.4353, 0.651, 0.3529, 1.0, 0.4353, 0.651, 0.3529, 1.0, 0.4094, 0.6251, 0.3441, 1.0, 0.4094, 0.6251, 0.3441, 1.0, 0.4353, 0.651, 0.3529, 1.0, 0.4353, 0.651, 0.3529, 1.0, 0.4353, 0.651, 0.3529, 1.0, 0.4353, 0.651, 0.3529, 1.0, 0.4353, 0.651, 0.3529, 1.0, 0.4353, 0.651, 0.3529, 1.0, 0.4353, 0.651, 0.3529, 1.0, 0.4353, 0.651, 0.3529, 1.0, 0.4353, 0.651, 0.3529, 1.0, 0.4353, 0.651, 0.3529, 1.0, 0.4353, 0.651, 0.3529, 1.0, 0.4353, 0.651, 0.3529, 1.0, 0.4353, 0.651, 0.3529, 1.0, 0.4353, 0.651, 0.3529, 1.0, 0.4353, 0.651, 0.3529, 1.0, 0.4353, 0.651, 0.3529, 1.0, 0.4353, 0.651, 0.3529, 1.0, 0.4353, 0.651, 0.3529, 1.0])
me_karst.materials.append(mat_vk_vcol)
me_karst.update()

# ---- objects
ob_karst = bpy.data.objects.new('Karst', me_karst)

# ---- transforms, parenting, visibility, modifiers, constraints
ob_karst.location = (0.0, 0.0, 0.0)

# ---- collection membership
scene.collection.objects.link(ob_karst)

# ---- scene / render settings (as saved in the file)
scene.frame_start = 1; scene.frame_end = 250; scene.frame_set(1)
scene.render.engine = 'BLENDER_EEVEE_NEXT'
scene.render.fps = 30
scene.render.bake_bias = 0.0
scene.render.bake_samples = 0
scene.render.compositor_device = 'GPU'
scene.eevee.use_volume_custom_range = False
scene.eevee.fast_gi_thickness_near = 0.1
scene.eevee.fast_gi_thickness_far = 0.0
scene.eevee.ray_tracing_options.screen_trace_thickness = 0.1
bpy.context.view_layer.update()

# ---- added for rendering (the .blend has no active camera and no usable light): camera, sun + grey world if the file has none
cam_auto = bpy.data.cameras.new('AutoCamera')
cam_auto.lens = 50.0
cam_auto.sensor_width = 36.0
cam_auto.clip_end = 1000.0
ob_auto_camera = bpy.data.objects.new('AutoCamera', cam_auto)
scene.collection.objects.link(ob_auto_camera)
ob_auto_camera.location = (2.80222, -3.38494, 2.78316)
ob_auto_camera.rotation_euler = (1.09748, -7.21219e-08, 0.694738)
scene.camera = ob_auto_camera
light_auto_sun = bpy.data.lights.new('AutoSun', 'SUN')
light_auto_sun.energy = 3.0
light_auto_sun.angle = 0.0523599
ob_auto_sun = bpy.data.objects.new('AutoSun', light_auto_sun)
scene.collection.objects.link(ob_auto_sun)
ob_auto_sun.rotation_euler = (0.872665, 0.174533, 0.523599)
if scene.world is None:
    world_auto = bpy.data.worlds.new('AutoWorld')
    world_auto.color = (0.3, 0.3, 0.3)
    scene.world = world_auto
bpy.context.view_layer.update()
